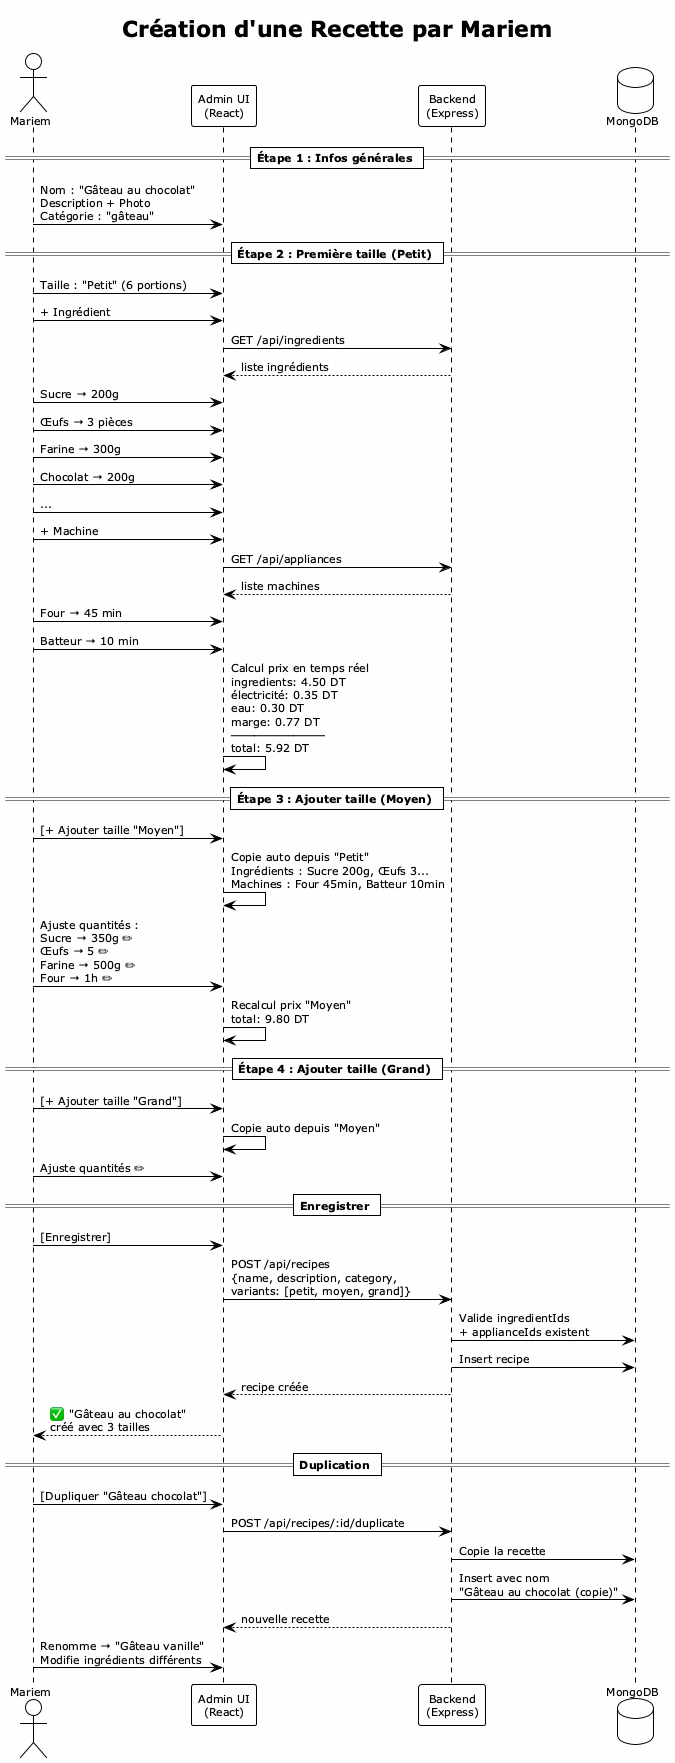

The diagram above was rendered by PlantUML. Its source (embedded in the PNG):
@startuml sequence-creation-recette
!theme plain
skinparam backgroundColor #FEFEFE
skinparam defaultFontSize 11

title Création d'une Recette par Mariem

actor "Mariem" as M
participant "Admin UI\n(React)" as F
participant "Backend\n(Express)" as B
database "MongoDB" as DB

== Étape 1 : Infos générales ==
M -> F : Nom : "Gâteau au chocolat"\nDescription + Photo\nCatégorie : "gâteau"

== Étape 2 : Première taille (Petit) ==
M -> F : Taille : "Petit" (6 portions)

M -> F : + Ingrédient
F -> B : GET /api/ingredients
B --> F : liste ingrédients
M -> F : Sucre → 200g
M -> F : Œufs → 3 pièces
M -> F : Farine → 300g
M -> F : Chocolat → 200g
M -> F : ...

M -> F : + Machine
F -> B : GET /api/appliances
B --> F : liste machines
M -> F : Four → 45 min
M -> F : Batteur → 10 min

F -> F : Calcul prix en temps réel\ningredients: 4.50 DT\nélectricité: 0.35 DT\neau: 0.30 DT\nmarge: 0.77 DT\n────────────\ntotal: 5.92 DT

== Étape 3 : Ajouter taille (Moyen) ==
M -> F : [+ Ajouter taille "Moyen"]
F -> F : Copie auto depuis "Petit"\nIngrédients : Sucre 200g, Œufs 3...\nMachines : Four 45min, Batteur 10min

M -> F : Ajuste quantités :\nSucre → 350g ✏\nŒufs → 5 ✏\nFarine → 500g ✏\nFour → 1h ✏

F -> F : Recalcul prix "Moyen"\ntotal: 9.80 DT

== Étape 4 : Ajouter taille (Grand) ==
M -> F : [+ Ajouter taille "Grand"]
F -> F : Copie auto depuis "Moyen"
M -> F : Ajuste quantités ✏

== Enregistrer ==
M -> F : [Enregistrer]
F -> B : POST /api/recipes\n{name, description, category,\nvariants: [petit, moyen, grand]}
B -> DB : Valide ingredientIds\n+ applianceIds existent
B -> DB : Insert recipe
B --> F : recipe créée
F --> M : ✅ "Gâteau au chocolat"\ncréé avec 3 tailles

== Duplication ==
M -> F : [Dupliquer "Gâteau chocolat"]
F -> B : POST /api/recipes/:id/duplicate
B -> DB : Copie la recette
B -> DB : Insert avec nom\n"Gâteau au chocolat (copie)"
B --> F : nouvelle recette
M -> F : Renomme → "Gâteau vanille"\nModifie ingrédients différents

@enduml